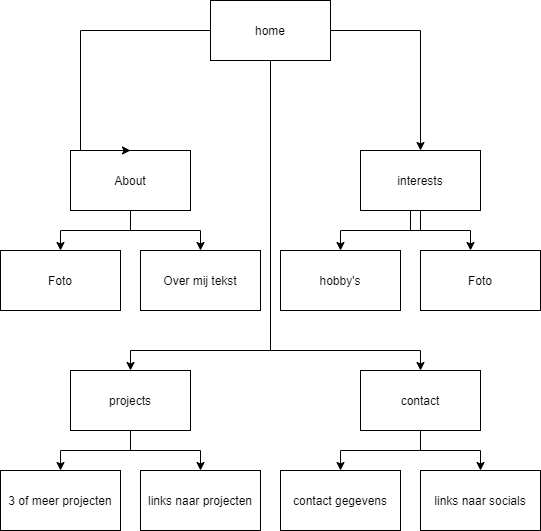

The diagram above was exported from draw.io. Its source (the exported page's mxGraphModel, read from the mxfile embedded in the PNG):
<mxGraphModel dx="820" dy="498" grid="1" gridSize="10" guides="1" tooltips="1" connect="1" arrows="1" fold="1" page="1" pageScale="1" pageWidth="850" pageHeight="1100" math="0" shadow="0">
  <root>
    <mxCell id="0" />
    <mxCell id="1" parent="0" />
    <mxCell id="6" style="edgeStyle=orthogonalEdgeStyle;rounded=0;orthogonalLoop=1;jettySize=auto;html=1;exitX=0.5;exitY=1;exitDx=0;exitDy=0;" parent="1" source="2" target="3" edge="1">
      <mxGeometry relative="1" as="geometry" />
    </mxCell>
    <mxCell id="8" style="edgeStyle=orthogonalEdgeStyle;rounded=0;orthogonalLoop=1;jettySize=auto;html=1;exitX=0.5;exitY=1;exitDx=0;exitDy=0;" parent="1" source="2" target="4" edge="1">
      <mxGeometry relative="1" as="geometry" />
    </mxCell>
    <mxCell id="2" value="About" style="rounded=0;whiteSpace=wrap;html=1;" parent="1" vertex="1">
      <mxGeometry x="130" y="260" width="120" height="60" as="geometry" />
    </mxCell>
    <mxCell id="3" value="Foto" style="rounded=0;whiteSpace=wrap;html=1;" parent="1" vertex="1">
      <mxGeometry x="60" y="360" width="120" height="60" as="geometry" />
    </mxCell>
    <mxCell id="4" value="Over mij tekst" style="rounded=0;whiteSpace=wrap;html=1;" parent="1" vertex="1">
      <mxGeometry x="200" y="360" width="120" height="60" as="geometry" />
    </mxCell>
    <mxCell id="11" value="" style="edgeStyle=orthogonalEdgeStyle;rounded=0;orthogonalLoop=1;jettySize=auto;html=1;exitX=0.5;exitY=1;exitDx=0;exitDy=0;" edge="1" parent="1" source="9" target="10">
      <mxGeometry relative="1" as="geometry">
        <mxPoint x="530" y="350" as="sourcePoint" />
        <Array as="points" />
      </mxGeometry>
    </mxCell>
    <mxCell id="14" style="edgeStyle=orthogonalEdgeStyle;rounded=0;orthogonalLoop=1;jettySize=auto;html=1;" edge="1" parent="1" source="9" target="13">
      <mxGeometry relative="1" as="geometry">
        <Array as="points">
          <mxPoint x="470" y="340" />
          <mxPoint x="530" y="340" />
        </Array>
      </mxGeometry>
    </mxCell>
    <mxCell id="9" value="interests" style="rounded=0;whiteSpace=wrap;html=1;" vertex="1" parent="1">
      <mxGeometry x="420" y="260" width="120" height="60" as="geometry" />
    </mxCell>
    <mxCell id="10" value="hobby's" style="rounded=0;whiteSpace=wrap;html=1;" vertex="1" parent="1">
      <mxGeometry x="340" y="360" width="120" height="60" as="geometry" />
    </mxCell>
    <mxCell id="13" value="Foto" style="rounded=0;whiteSpace=wrap;html=1;" vertex="1" parent="1">
      <mxGeometry x="480" y="360" width="120" height="60" as="geometry" />
    </mxCell>
    <mxCell id="16" style="edgeStyle=orthogonalEdgeStyle;rounded=0;orthogonalLoop=1;jettySize=auto;html=1;entryX=0.5;entryY=0;entryDx=0;entryDy=0;" edge="1" parent="1" source="15" target="9">
      <mxGeometry relative="1" as="geometry" />
    </mxCell>
    <mxCell id="17" style="edgeStyle=orthogonalEdgeStyle;rounded=0;orthogonalLoop=1;jettySize=auto;html=1;entryX=0.5;entryY=0;entryDx=0;entryDy=0;" edge="1" parent="1" source="15" target="2">
      <mxGeometry relative="1" as="geometry">
        <Array as="points">
          <mxPoint x="140" y="140" />
          <mxPoint x="140" y="260" />
        </Array>
      </mxGeometry>
    </mxCell>
    <mxCell id="22" style="edgeStyle=orthogonalEdgeStyle;rounded=0;orthogonalLoop=1;jettySize=auto;html=1;entryX=0.5;entryY=0;entryDx=0;entryDy=0;" edge="1" parent="1" source="15" target="21">
      <mxGeometry relative="1" as="geometry">
        <Array as="points">
          <mxPoint x="330" y="460" />
          <mxPoint x="190" y="460" />
        </Array>
      </mxGeometry>
    </mxCell>
    <mxCell id="24" style="edgeStyle=orthogonalEdgeStyle;rounded=0;orthogonalLoop=1;jettySize=auto;html=1;" edge="1" parent="1" source="15" target="23">
      <mxGeometry relative="1" as="geometry">
        <Array as="points">
          <mxPoint x="330" y="460" />
          <mxPoint x="480" y="460" />
        </Array>
      </mxGeometry>
    </mxCell>
    <mxCell id="15" value="home" style="rounded=0;whiteSpace=wrap;html=1;" vertex="1" parent="1">
      <mxGeometry x="270" y="110" width="120" height="60" as="geometry" />
    </mxCell>
    <mxCell id="28" style="edgeStyle=orthogonalEdgeStyle;rounded=0;orthogonalLoop=1;jettySize=auto;html=1;entryX=0.5;entryY=0;entryDx=0;entryDy=0;" edge="1" parent="1" source="21" target="27">
      <mxGeometry relative="1" as="geometry" />
    </mxCell>
    <mxCell id="30" style="edgeStyle=orthogonalEdgeStyle;rounded=0;orthogonalLoop=1;jettySize=auto;html=1;entryX=0.5;entryY=0;entryDx=0;entryDy=0;" edge="1" parent="1" source="21" target="29">
      <mxGeometry relative="1" as="geometry" />
    </mxCell>
    <mxCell id="21" value="projects" style="rounded=0;whiteSpace=wrap;html=1;" vertex="1" parent="1">
      <mxGeometry x="130" y="480" width="120" height="60" as="geometry" />
    </mxCell>
    <mxCell id="26" style="edgeStyle=orthogonalEdgeStyle;rounded=0;orthogonalLoop=1;jettySize=auto;html=1;entryX=0.5;entryY=0;entryDx=0;entryDy=0;" edge="1" parent="1" source="23" target="25">
      <mxGeometry relative="1" as="geometry" />
    </mxCell>
    <mxCell id="32" style="edgeStyle=orthogonalEdgeStyle;rounded=0;orthogonalLoop=1;jettySize=auto;html=1;" edge="1" parent="1" source="23" target="31">
      <mxGeometry relative="1" as="geometry" />
    </mxCell>
    <mxCell id="23" value="contact" style="rounded=0;whiteSpace=wrap;html=1;" vertex="1" parent="1">
      <mxGeometry x="420" y="480" width="120" height="60" as="geometry" />
    </mxCell>
    <mxCell id="25" value="contact gegevens" style="rounded=0;whiteSpace=wrap;html=1;" vertex="1" parent="1">
      <mxGeometry x="340" y="580" width="120" height="60" as="geometry" />
    </mxCell>
    <mxCell id="27" value="3 of meer projecten" style="rounded=0;whiteSpace=wrap;html=1;" vertex="1" parent="1">
      <mxGeometry x="60" y="580" width="120" height="60" as="geometry" />
    </mxCell>
    <mxCell id="29" value="links naar projecten" style="rounded=0;whiteSpace=wrap;html=1;" vertex="1" parent="1">
      <mxGeometry x="200" y="580" width="120" height="60" as="geometry" />
    </mxCell>
    <mxCell id="31" value="links naar socials" style="rounded=0;whiteSpace=wrap;html=1;" vertex="1" parent="1">
      <mxGeometry x="480" y="580" width="120" height="60" as="geometry" />
    </mxCell>
  </root>
</mxGraphModel>